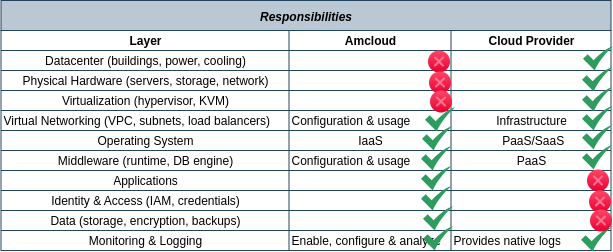

The diagram above was exported from draw.io. Its source (the exported page's mxGraphModel, read from the mxfile embedded in the PNG):
<mxGraphModel dx="4121.5" dy="1272" grid="1" gridSize="10" guides="1" tooltips="1" connect="1" arrows="1" fold="1" page="1" pageScale="1.5" pageWidth="1169" pageHeight="826" background="none" math="0" shadow="0">
  <root>
    <mxCell id="0" style=";html=1;" />
    <mxCell id="1" style=";html=1;" parent="0" />
    <mxCell id="_crXWM6x76hn-aUrZKZd-161" value="Responsibilities" style="shape=table;startSize=30;container=1;collapsible=0;childLayout=tableLayout;fontStyle=3;align=center;labelBackgroundColor=none;movable=1;resizable=1;rotatable=1;deletable=1;editable=1;locked=0;connectable=1;fillColor=#bac8d3;strokeColor=#23445d;" parent="1" vertex="1">
      <mxGeometry x="-1730" y="160" width="610" height="250" as="geometry" />
    </mxCell>
    <mxCell id="_crXWM6x76hn-aUrZKZd-162" value="" style="shape=tableRow;horizontal=0;startSize=0;swimlaneHead=0;swimlaneBody=0;strokeColor=inherit;top=0;left=0;bottom=0;right=0;collapsible=0;dropTarget=0;fillColor=none;points=[[0,0.5],[1,0.5]];portConstraint=eastwest;" parent="_crXWM6x76hn-aUrZKZd-161" vertex="1">
      <mxGeometry y="30" width="610" height="20" as="geometry" />
    </mxCell>
    <mxCell id="_crXWM6x76hn-aUrZKZd-163" value="&lt;b&gt;Layer&lt;/b&gt;" style="shape=partialRectangle;html=1;whiteSpace=wrap;connectable=0;strokeColor=inherit;overflow=hidden;fillColor=none;top=0;left=0;bottom=0;right=0;pointerEvents=1;" parent="_crXWM6x76hn-aUrZKZd-162" vertex="1">
      <mxGeometry width="288" height="20" as="geometry">
        <mxRectangle width="288" height="20" as="alternateBounds" />
      </mxGeometry>
    </mxCell>
    <mxCell id="_crXWM6x76hn-aUrZKZd-164" value="&lt;b&gt;Amcloud&lt;/b&gt;" style="shape=partialRectangle;html=1;whiteSpace=wrap;connectable=0;strokeColor=inherit;overflow=hidden;fillColor=none;top=0;left=0;bottom=0;right=0;pointerEvents=1;" parent="_crXWM6x76hn-aUrZKZd-162" vertex="1">
      <mxGeometry x="288" width="162" height="20" as="geometry">
        <mxRectangle width="162" height="20" as="alternateBounds" />
      </mxGeometry>
    </mxCell>
    <mxCell id="_crXWM6x76hn-aUrZKZd-165" value="&lt;b&gt;Cloud Provider&lt;/b&gt;" style="shape=partialRectangle;html=1;whiteSpace=wrap;connectable=0;strokeColor=inherit;overflow=hidden;fillColor=none;top=0;left=0;bottom=0;right=0;pointerEvents=1;" parent="_crXWM6x76hn-aUrZKZd-162" vertex="1">
      <mxGeometry x="450" width="160" height="20" as="geometry">
        <mxRectangle width="160" height="20" as="alternateBounds" />
      </mxGeometry>
    </mxCell>
    <mxCell id="_crXWM6x76hn-aUrZKZd-166" value="" style="shape=tableRow;horizontal=0;startSize=0;swimlaneHead=0;swimlaneBody=0;strokeColor=inherit;top=0;left=0;bottom=0;right=0;collapsible=0;dropTarget=0;fillColor=none;points=[[0,0.5],[1,0.5]];portConstraint=eastwest;" parent="_crXWM6x76hn-aUrZKZd-161" vertex="1">
      <mxGeometry y="50" width="610" height="20" as="geometry" />
    </mxCell>
    <mxCell id="_crXWM6x76hn-aUrZKZd-167" value="Datacenter (buildings, power, cooling)" style="shape=partialRectangle;html=1;whiteSpace=wrap;connectable=0;strokeColor=inherit;overflow=hidden;fillColor=none;top=0;left=0;bottom=0;right=0;pointerEvents=1;" parent="_crXWM6x76hn-aUrZKZd-166" vertex="1">
      <mxGeometry width="288" height="20" as="geometry">
        <mxRectangle width="288" height="20" as="alternateBounds" />
      </mxGeometry>
    </mxCell>
    <mxCell id="_crXWM6x76hn-aUrZKZd-168" value="" style="shape=partialRectangle;html=1;whiteSpace=wrap;connectable=0;strokeColor=inherit;overflow=hidden;fillColor=none;top=0;left=0;bottom=0;right=0;pointerEvents=1;" parent="_crXWM6x76hn-aUrZKZd-166" vertex="1">
      <mxGeometry x="288" width="162" height="20" as="geometry">
        <mxRectangle width="162" height="20" as="alternateBounds" />
      </mxGeometry>
    </mxCell>
    <mxCell id="_crXWM6x76hn-aUrZKZd-169" value="" style="shape=partialRectangle;html=1;whiteSpace=wrap;connectable=0;strokeColor=inherit;overflow=hidden;fillColor=none;top=0;left=0;bottom=0;right=0;pointerEvents=1;" parent="_crXWM6x76hn-aUrZKZd-166" vertex="1">
      <mxGeometry x="450" width="160" height="20" as="geometry">
        <mxRectangle width="160" height="20" as="alternateBounds" />
      </mxGeometry>
    </mxCell>
    <mxCell id="_crXWM6x76hn-aUrZKZd-170" value="" style="shape=tableRow;horizontal=0;startSize=0;swimlaneHead=0;swimlaneBody=0;strokeColor=inherit;top=0;left=0;bottom=0;right=0;collapsible=0;dropTarget=0;fillColor=none;points=[[0,0.5],[1,0.5]];portConstraint=eastwest;" parent="_crXWM6x76hn-aUrZKZd-161" vertex="1">
      <mxGeometry y="70" width="610" height="20" as="geometry" />
    </mxCell>
    <mxCell id="_crXWM6x76hn-aUrZKZd-171" value="Physical Hardware (servers, storage, network)" style="shape=partialRectangle;html=1;whiteSpace=wrap;connectable=0;strokeColor=inherit;overflow=hidden;fillColor=none;top=0;left=0;bottom=0;right=0;pointerEvents=1;" parent="_crXWM6x76hn-aUrZKZd-170" vertex="1">
      <mxGeometry width="288" height="20" as="geometry">
        <mxRectangle width="288" height="20" as="alternateBounds" />
      </mxGeometry>
    </mxCell>
    <mxCell id="_crXWM6x76hn-aUrZKZd-172" value="" style="shape=partialRectangle;html=1;whiteSpace=wrap;connectable=0;strokeColor=inherit;overflow=hidden;fillColor=none;top=0;left=0;bottom=0;right=0;pointerEvents=1;" parent="_crXWM6x76hn-aUrZKZd-170" vertex="1">
      <mxGeometry x="288" width="162" height="20" as="geometry">
        <mxRectangle width="162" height="20" as="alternateBounds" />
      </mxGeometry>
    </mxCell>
    <mxCell id="_crXWM6x76hn-aUrZKZd-173" value="" style="shape=partialRectangle;html=1;whiteSpace=wrap;connectable=0;strokeColor=inherit;overflow=hidden;fillColor=none;top=0;left=0;bottom=0;right=0;pointerEvents=1;" parent="_crXWM6x76hn-aUrZKZd-170" vertex="1">
      <mxGeometry x="450" width="160" height="20" as="geometry">
        <mxRectangle width="160" height="20" as="alternateBounds" />
      </mxGeometry>
    </mxCell>
    <mxCell id="_crXWM6x76hn-aUrZKZd-174" value="" style="shape=tableRow;horizontal=0;startSize=0;swimlaneHead=0;swimlaneBody=0;strokeColor=inherit;top=0;left=0;bottom=0;right=0;collapsible=0;dropTarget=0;fillColor=none;points=[[0,0.5],[1,0.5]];portConstraint=eastwest;" parent="_crXWM6x76hn-aUrZKZd-161" vertex="1">
      <mxGeometry y="90" width="610" height="20" as="geometry" />
    </mxCell>
    <mxCell id="_crXWM6x76hn-aUrZKZd-175" value="Virtualization (hypervisor, KVM)" style="shape=partialRectangle;html=1;whiteSpace=wrap;connectable=0;strokeColor=inherit;overflow=hidden;fillColor=none;top=0;left=0;bottom=0;right=0;pointerEvents=1;" parent="_crXWM6x76hn-aUrZKZd-174" vertex="1">
      <mxGeometry width="288" height="20" as="geometry">
        <mxRectangle width="288" height="20" as="alternateBounds" />
      </mxGeometry>
    </mxCell>
    <mxCell id="_crXWM6x76hn-aUrZKZd-176" value="" style="shape=partialRectangle;html=1;whiteSpace=wrap;connectable=0;strokeColor=inherit;overflow=hidden;fillColor=none;top=0;left=0;bottom=0;right=0;pointerEvents=1;" parent="_crXWM6x76hn-aUrZKZd-174" vertex="1">
      <mxGeometry x="288" width="162" height="20" as="geometry">
        <mxRectangle width="162" height="20" as="alternateBounds" />
      </mxGeometry>
    </mxCell>
    <mxCell id="_crXWM6x76hn-aUrZKZd-177" value="" style="shape=partialRectangle;html=1;whiteSpace=wrap;connectable=0;strokeColor=inherit;overflow=hidden;fillColor=none;top=0;left=0;bottom=0;right=0;pointerEvents=1;" parent="_crXWM6x76hn-aUrZKZd-174" vertex="1">
      <mxGeometry x="450" width="160" height="20" as="geometry">
        <mxRectangle width="160" height="20" as="alternateBounds" />
      </mxGeometry>
    </mxCell>
    <mxCell id="_crXWM6x76hn-aUrZKZd-178" value="" style="shape=tableRow;horizontal=0;startSize=0;swimlaneHead=0;swimlaneBody=0;strokeColor=inherit;top=0;left=0;bottom=0;right=0;collapsible=0;dropTarget=0;fillColor=none;points=[[0,0.5],[1,0.5]];portConstraint=eastwest;" parent="_crXWM6x76hn-aUrZKZd-161" vertex="1">
      <mxGeometry y="110" width="610" height="20" as="geometry" />
    </mxCell>
    <mxCell id="_crXWM6x76hn-aUrZKZd-179" value="Virtual Networking (VPC, subnets, load balancers)" style="shape=partialRectangle;html=1;whiteSpace=wrap;connectable=0;strokeColor=inherit;overflow=hidden;fillColor=none;top=0;left=0;bottom=0;right=0;pointerEvents=1;align=left;" parent="_crXWM6x76hn-aUrZKZd-178" vertex="1">
      <mxGeometry width="288" height="20" as="geometry">
        <mxRectangle width="288" height="20" as="alternateBounds" />
      </mxGeometry>
    </mxCell>
    <mxCell id="_crXWM6x76hn-aUrZKZd-180" value="Configuration &amp;amp; usage" style="shape=partialRectangle;html=1;whiteSpace=wrap;connectable=0;strokeColor=inherit;overflow=hidden;fillColor=none;top=0;left=0;bottom=0;right=0;pointerEvents=1;align=left;" parent="_crXWM6x76hn-aUrZKZd-178" vertex="1">
      <mxGeometry x="288" width="162" height="20" as="geometry">
        <mxRectangle width="162" height="20" as="alternateBounds" />
      </mxGeometry>
    </mxCell>
    <mxCell id="_crXWM6x76hn-aUrZKZd-181" value="Infrastructure" style="shape=partialRectangle;html=1;whiteSpace=wrap;connectable=0;strokeColor=inherit;overflow=hidden;fillColor=none;top=0;left=0;bottom=0;right=0;pointerEvents=1;align=center;" parent="_crXWM6x76hn-aUrZKZd-178" vertex="1">
      <mxGeometry x="450" width="160" height="20" as="geometry">
        <mxRectangle width="160" height="20" as="alternateBounds" />
      </mxGeometry>
    </mxCell>
    <mxCell id="_crXWM6x76hn-aUrZKZd-182" value="" style="shape=tableRow;horizontal=0;startSize=0;swimlaneHead=0;swimlaneBody=0;strokeColor=inherit;top=0;left=0;bottom=0;right=0;collapsible=0;dropTarget=0;fillColor=none;points=[[0,0.5],[1,0.5]];portConstraint=eastwest;" parent="_crXWM6x76hn-aUrZKZd-161" vertex="1">
      <mxGeometry y="130" width="610" height="20" as="geometry" />
    </mxCell>
    <mxCell id="_crXWM6x76hn-aUrZKZd-183" value="Operating System" style="shape=partialRectangle;html=1;whiteSpace=wrap;connectable=0;strokeColor=inherit;overflow=hidden;fillColor=none;top=0;left=0;bottom=0;right=0;pointerEvents=1;" parent="_crXWM6x76hn-aUrZKZd-182" vertex="1">
      <mxGeometry width="288" height="20" as="geometry">
        <mxRectangle width="288" height="20" as="alternateBounds" />
      </mxGeometry>
    </mxCell>
    <mxCell id="_crXWM6x76hn-aUrZKZd-184" value="IaaS" style="shape=partialRectangle;html=1;whiteSpace=wrap;connectable=0;strokeColor=inherit;overflow=hidden;fillColor=none;top=0;left=0;bottom=0;right=0;pointerEvents=1;" parent="_crXWM6x76hn-aUrZKZd-182" vertex="1">
      <mxGeometry x="288" width="162" height="20" as="geometry">
        <mxRectangle width="162" height="20" as="alternateBounds" />
      </mxGeometry>
    </mxCell>
    <mxCell id="_crXWM6x76hn-aUrZKZd-185" value="&amp;nbsp;PaaS/SaaS" style="shape=partialRectangle;html=1;whiteSpace=wrap;connectable=0;strokeColor=inherit;overflow=hidden;fillColor=none;top=0;left=0;bottom=0;right=0;pointerEvents=1;align=center;" parent="_crXWM6x76hn-aUrZKZd-182" vertex="1">
      <mxGeometry x="450" width="160" height="20" as="geometry">
        <mxRectangle width="160" height="20" as="alternateBounds" />
      </mxGeometry>
    </mxCell>
    <mxCell id="_crXWM6x76hn-aUrZKZd-186" value="" style="shape=tableRow;horizontal=0;startSize=0;swimlaneHead=0;swimlaneBody=0;strokeColor=inherit;top=0;left=0;bottom=0;right=0;collapsible=0;dropTarget=0;fillColor=none;points=[[0,0.5],[1,0.5]];portConstraint=eastwest;" parent="_crXWM6x76hn-aUrZKZd-161" vertex="1">
      <mxGeometry y="150" width="610" height="20" as="geometry" />
    </mxCell>
    <mxCell id="_crXWM6x76hn-aUrZKZd-187" value="Middleware (runtime, DB engine)" style="shape=partialRectangle;html=1;whiteSpace=wrap;connectable=0;strokeColor=inherit;overflow=hidden;fillColor=none;top=0;left=0;bottom=0;right=0;pointerEvents=1;" parent="_crXWM6x76hn-aUrZKZd-186" vertex="1">
      <mxGeometry width="288" height="20" as="geometry">
        <mxRectangle width="288" height="20" as="alternateBounds" />
      </mxGeometry>
    </mxCell>
    <mxCell id="_crXWM6x76hn-aUrZKZd-188" value="Configuration &amp;amp; usage" style="shape=partialRectangle;html=1;whiteSpace=wrap;connectable=0;strokeColor=inherit;overflow=hidden;fillColor=none;top=0;left=0;bottom=0;right=0;pointerEvents=1;align=left;" parent="_crXWM6x76hn-aUrZKZd-186" vertex="1">
      <mxGeometry x="288" width="162" height="20" as="geometry">
        <mxRectangle width="162" height="20" as="alternateBounds" />
      </mxGeometry>
    </mxCell>
    <mxCell id="_crXWM6x76hn-aUrZKZd-189" value=" PaaS" style="shape=partialRectangle;html=1;whiteSpace=wrap;connectable=0;strokeColor=inherit;overflow=hidden;fillColor=none;top=0;left=0;bottom=0;right=0;pointerEvents=1;" parent="_crXWM6x76hn-aUrZKZd-186" vertex="1">
      <mxGeometry x="450" width="160" height="20" as="geometry">
        <mxRectangle width="160" height="20" as="alternateBounds" />
      </mxGeometry>
    </mxCell>
    <mxCell id="_crXWM6x76hn-aUrZKZd-190" value="" style="shape=tableRow;horizontal=0;startSize=0;swimlaneHead=0;swimlaneBody=0;strokeColor=inherit;top=0;left=0;bottom=0;right=0;collapsible=0;dropTarget=0;fillColor=none;points=[[0,0.5],[1,0.5]];portConstraint=eastwest;" parent="_crXWM6x76hn-aUrZKZd-161" vertex="1">
      <mxGeometry y="170" width="610" height="20" as="geometry" />
    </mxCell>
    <mxCell id="_crXWM6x76hn-aUrZKZd-191" value="Applications" style="shape=partialRectangle;html=1;whiteSpace=wrap;connectable=0;strokeColor=inherit;overflow=hidden;fillColor=none;top=0;left=0;bottom=0;right=0;pointerEvents=1;" parent="_crXWM6x76hn-aUrZKZd-190" vertex="1">
      <mxGeometry width="288" height="20" as="geometry">
        <mxRectangle width="288" height="20" as="alternateBounds" />
      </mxGeometry>
    </mxCell>
    <mxCell id="_crXWM6x76hn-aUrZKZd-192" value="" style="shape=partialRectangle;html=1;whiteSpace=wrap;connectable=0;strokeColor=inherit;overflow=hidden;fillColor=none;top=0;left=0;bottom=0;right=0;pointerEvents=1;" parent="_crXWM6x76hn-aUrZKZd-190" vertex="1">
      <mxGeometry x="288" width="162" height="20" as="geometry">
        <mxRectangle width="162" height="20" as="alternateBounds" />
      </mxGeometry>
    </mxCell>
    <mxCell id="_crXWM6x76hn-aUrZKZd-193" value="" style="shape=partialRectangle;html=1;whiteSpace=wrap;connectable=0;strokeColor=inherit;overflow=hidden;fillColor=none;top=0;left=0;bottom=0;right=0;pointerEvents=1;" parent="_crXWM6x76hn-aUrZKZd-190" vertex="1">
      <mxGeometry x="450" width="160" height="20" as="geometry">
        <mxRectangle width="160" height="20" as="alternateBounds" />
      </mxGeometry>
    </mxCell>
    <mxCell id="_crXWM6x76hn-aUrZKZd-194" value="" style="shape=tableRow;horizontal=0;startSize=0;swimlaneHead=0;swimlaneBody=0;strokeColor=inherit;top=0;left=0;bottom=0;right=0;collapsible=0;dropTarget=0;fillColor=none;points=[[0,0.5],[1,0.5]];portConstraint=eastwest;" parent="_crXWM6x76hn-aUrZKZd-161" vertex="1">
      <mxGeometry y="190" width="610" height="20" as="geometry" />
    </mxCell>
    <mxCell id="_crXWM6x76hn-aUrZKZd-195" value="Identity &amp;amp; Access (IAM, credentials)" style="shape=partialRectangle;html=1;whiteSpace=wrap;connectable=0;strokeColor=inherit;overflow=hidden;fillColor=none;top=0;left=0;bottom=0;right=0;pointerEvents=1;" parent="_crXWM6x76hn-aUrZKZd-194" vertex="1">
      <mxGeometry width="288" height="20" as="geometry">
        <mxRectangle width="288" height="20" as="alternateBounds" />
      </mxGeometry>
    </mxCell>
    <mxCell id="_crXWM6x76hn-aUrZKZd-196" value="" style="shape=partialRectangle;html=1;whiteSpace=wrap;connectable=0;strokeColor=inherit;overflow=hidden;fillColor=none;top=0;left=0;bottom=0;right=0;pointerEvents=1;" parent="_crXWM6x76hn-aUrZKZd-194" vertex="1">
      <mxGeometry x="288" width="162" height="20" as="geometry">
        <mxRectangle width="162" height="20" as="alternateBounds" />
      </mxGeometry>
    </mxCell>
    <mxCell id="_crXWM6x76hn-aUrZKZd-197" value="" style="shape=partialRectangle;html=1;whiteSpace=wrap;connectable=0;strokeColor=inherit;overflow=hidden;fillColor=none;top=0;left=0;bottom=0;right=0;pointerEvents=1;" parent="_crXWM6x76hn-aUrZKZd-194" vertex="1">
      <mxGeometry x="450" width="160" height="20" as="geometry">
        <mxRectangle width="160" height="20" as="alternateBounds" />
      </mxGeometry>
    </mxCell>
    <mxCell id="_crXWM6x76hn-aUrZKZd-198" value="" style="shape=tableRow;horizontal=0;startSize=0;swimlaneHead=0;swimlaneBody=0;strokeColor=inherit;top=0;left=0;bottom=0;right=0;collapsible=0;dropTarget=0;fillColor=none;points=[[0,0.5],[1,0.5]];portConstraint=eastwest;" parent="_crXWM6x76hn-aUrZKZd-161" vertex="1">
      <mxGeometry y="210" width="610" height="20" as="geometry" />
    </mxCell>
    <mxCell id="_crXWM6x76hn-aUrZKZd-199" value="Data (storage, encryption, backups)" style="shape=partialRectangle;html=1;whiteSpace=wrap;connectable=0;strokeColor=inherit;overflow=hidden;fillColor=none;top=0;left=0;bottom=0;right=0;pointerEvents=1;" parent="_crXWM6x76hn-aUrZKZd-198" vertex="1">
      <mxGeometry width="288" height="20" as="geometry">
        <mxRectangle width="288" height="20" as="alternateBounds" />
      </mxGeometry>
    </mxCell>
    <mxCell id="_crXWM6x76hn-aUrZKZd-200" value="" style="shape=partialRectangle;html=1;whiteSpace=wrap;connectable=0;strokeColor=inherit;overflow=hidden;fillColor=none;top=0;left=0;bottom=0;right=0;pointerEvents=1;" parent="_crXWM6x76hn-aUrZKZd-198" vertex="1">
      <mxGeometry x="288" width="162" height="20" as="geometry">
        <mxRectangle width="162" height="20" as="alternateBounds" />
      </mxGeometry>
    </mxCell>
    <mxCell id="_crXWM6x76hn-aUrZKZd-201" value="" style="shape=partialRectangle;html=1;whiteSpace=wrap;connectable=0;strokeColor=inherit;overflow=hidden;fillColor=none;top=0;left=0;bottom=0;right=0;pointerEvents=1;align=center;" parent="_crXWM6x76hn-aUrZKZd-198" vertex="1">
      <mxGeometry x="450" width="160" height="20" as="geometry">
        <mxRectangle width="160" height="20" as="alternateBounds" />
      </mxGeometry>
    </mxCell>
    <mxCell id="_crXWM6x76hn-aUrZKZd-209" style="shape=tableRow;horizontal=0;startSize=0;swimlaneHead=0;swimlaneBody=0;strokeColor=inherit;top=0;left=0;bottom=0;right=0;collapsible=0;dropTarget=0;fillColor=none;points=[[0,0.5],[1,0.5]];portConstraint=eastwest;" parent="_crXWM6x76hn-aUrZKZd-161" vertex="1">
      <mxGeometry y="230" width="610" height="20" as="geometry" />
    </mxCell>
    <mxCell id="_crXWM6x76hn-aUrZKZd-210" value="Monitoring &amp;amp; Logging" style="shape=partialRectangle;html=1;whiteSpace=wrap;connectable=0;strokeColor=inherit;overflow=hidden;fillColor=none;top=0;left=0;bottom=0;right=0;pointerEvents=1;" parent="_crXWM6x76hn-aUrZKZd-209" vertex="1">
      <mxGeometry width="288" height="20" as="geometry">
        <mxRectangle width="288" height="20" as="alternateBounds" />
      </mxGeometry>
    </mxCell>
    <mxCell id="_crXWM6x76hn-aUrZKZd-211" value="Enable, configure &amp;amp; analyze" style="shape=partialRectangle;html=1;whiteSpace=wrap;connectable=0;strokeColor=inherit;overflow=hidden;fillColor=none;top=0;left=0;bottom=0;right=0;pointerEvents=1;align=left;" parent="_crXWM6x76hn-aUrZKZd-209" vertex="1">
      <mxGeometry x="288" width="162" height="20" as="geometry">
        <mxRectangle width="162" height="20" as="alternateBounds" />
      </mxGeometry>
    </mxCell>
    <mxCell id="_crXWM6x76hn-aUrZKZd-212" value="Provides native logs" style="shape=partialRectangle;html=1;whiteSpace=wrap;connectable=0;strokeColor=inherit;overflow=hidden;fillColor=none;top=0;left=0;bottom=0;right=0;pointerEvents=1;align=left;" parent="_crXWM6x76hn-aUrZKZd-209" vertex="1">
      <mxGeometry x="450" width="160" height="20" as="geometry">
        <mxRectangle width="160" height="20" as="alternateBounds" />
      </mxGeometry>
    </mxCell>
    <mxCell id="_crXWM6x76hn-aUrZKZd-312" value="" style="sketch=0;html=1;aspect=fixed;strokeColor=none;shadow=0;align=center;fillColor=#2D9C5E;verticalAlign=top;labelPosition=center;verticalLabelPosition=bottom;shape=mxgraph.gcp2.check" parent="1" vertex="1">
      <mxGeometry x="-1148" y="206" width="30" height="24" as="geometry" />
    </mxCell>
    <mxCell id="_crXWM6x76hn-aUrZKZd-323" value="" style="sketch=0;html=1;aspect=fixed;strokeColor=none;shadow=0;align=center;fillColor=#2D9C5E;verticalAlign=top;labelPosition=center;verticalLabelPosition=bottom;shape=mxgraph.gcp2.check" parent="1" vertex="1">
      <mxGeometry x="-1149" y="227" width="30" height="24" as="geometry" />
    </mxCell>
    <mxCell id="_crXWM6x76hn-aUrZKZd-324" value="" style="sketch=0;html=1;aspect=fixed;strokeColor=none;shadow=0;align=center;fillColor=#2D9C5E;verticalAlign=top;labelPosition=center;verticalLabelPosition=bottom;shape=mxgraph.gcp2.check" parent="1" vertex="1">
      <mxGeometry x="-1149" y="247" width="30" height="24" as="geometry" />
    </mxCell>
    <mxCell id="_crXWM6x76hn-aUrZKZd-325" value="" style="sketch=0;html=1;aspect=fixed;strokeColor=none;shadow=0;align=center;fillColor=#2D9C5E;verticalAlign=top;labelPosition=center;verticalLabelPosition=bottom;shape=mxgraph.gcp2.check" parent="1" vertex="1">
      <mxGeometry x="-1306" y="267" width="30" height="24" as="geometry" />
    </mxCell>
    <mxCell id="_crXWM6x76hn-aUrZKZd-326" value="" style="sketch=0;html=1;aspect=fixed;strokeColor=none;shadow=0;align=center;fillColor=#2D9C5E;verticalAlign=top;labelPosition=center;verticalLabelPosition=bottom;shape=mxgraph.gcp2.check" parent="1" vertex="1">
      <mxGeometry x="-1309" y="286" width="30" height="24" as="geometry" />
    </mxCell>
    <mxCell id="_crXWM6x76hn-aUrZKZd-327" value="" style="sketch=0;html=1;aspect=fixed;strokeColor=none;shadow=0;align=center;fillColor=#2D9C5E;verticalAlign=top;labelPosition=center;verticalLabelPosition=bottom;shape=mxgraph.gcp2.check" parent="1" vertex="1">
      <mxGeometry x="-1310" y="306" width="30" height="24" as="geometry" />
    </mxCell>
    <mxCell id="_crXWM6x76hn-aUrZKZd-328" value="" style="sketch=0;html=1;aspect=fixed;strokeColor=none;shadow=0;align=center;fillColor=#2D9C5E;verticalAlign=top;labelPosition=center;verticalLabelPosition=bottom;shape=mxgraph.gcp2.check" parent="1" vertex="1">
      <mxGeometry x="-1310" y="326" width="30" height="24" as="geometry" />
    </mxCell>
    <mxCell id="_crXWM6x76hn-aUrZKZd-329" value="" style="sketch=0;html=1;aspect=fixed;strokeColor=none;shadow=0;align=center;fillColor=#2D9C5E;verticalAlign=top;labelPosition=center;verticalLabelPosition=bottom;shape=mxgraph.gcp2.check" parent="1" vertex="1">
      <mxGeometry x="-1310" y="346" width="30" height="24" as="geometry" />
    </mxCell>
    <mxCell id="_crXWM6x76hn-aUrZKZd-330" value="" style="sketch=0;html=1;aspect=fixed;strokeColor=none;shadow=0;align=center;fillColor=#2D9C5E;verticalAlign=top;labelPosition=center;verticalLabelPosition=bottom;shape=mxgraph.gcp2.check" parent="1" vertex="1">
      <mxGeometry x="-1308" y="366" width="30" height="24" as="geometry" />
    </mxCell>
    <mxCell id="_crXWM6x76hn-aUrZKZd-331" value="" style="sketch=0;html=1;aspect=fixed;strokeColor=none;shadow=0;align=center;fillColor=#2D9C5E;verticalAlign=top;labelPosition=center;verticalLabelPosition=bottom;shape=mxgraph.gcp2.check" parent="1" vertex="1">
      <mxGeometry x="-1308" y="386" width="30" height="24" as="geometry" />
    </mxCell>
    <mxCell id="3RzAYS_0lmyMwsApaJtz-29" value="" style="sketch=0;html=1;aspect=fixed;strokeColor=none;shadow=0;align=center;fillColor=#2D9C5E;verticalAlign=top;labelPosition=center;verticalLabelPosition=bottom;shape=mxgraph.gcp2.check" parent="1" vertex="1">
      <mxGeometry x="-1149" y="266" width="30" height="24" as="geometry" />
    </mxCell>
    <mxCell id="3RzAYS_0lmyMwsApaJtz-30" value="" style="sketch=0;html=1;aspect=fixed;strokeColor=none;shadow=0;align=center;fillColor=#2D9C5E;verticalAlign=top;labelPosition=center;verticalLabelPosition=bottom;shape=mxgraph.gcp2.check" parent="1" vertex="1">
      <mxGeometry x="-1149" y="285" width="30" height="24" as="geometry" />
    </mxCell>
    <mxCell id="3RzAYS_0lmyMwsApaJtz-76" value="" style="sketch=0;html=1;aspect=fixed;strokeColor=none;shadow=0;align=center;fillColor=#2D9C5E;verticalAlign=top;labelPosition=center;verticalLabelPosition=bottom;shape=mxgraph.gcp2.check" parent="1" vertex="1">
      <mxGeometry x="-1149" y="305" width="30" height="24" as="geometry" />
    </mxCell>
    <mxCell id="3RzAYS_0lmyMwsApaJtz-77" value="" style="sketch=0;html=1;aspect=fixed;strokeColor=none;shadow=0;align=center;fillColor=#2D9C5E;verticalAlign=top;labelPosition=center;verticalLabelPosition=bottom;shape=mxgraph.gcp2.check" parent="1" vertex="1">
      <mxGeometry x="-1150" y="387" width="30" height="24" as="geometry" />
    </mxCell>
    <mxCell id="3RzAYS_0lmyMwsApaJtz-78" value="" style="shape=image;html=1;verticalAlign=top;verticalLabelPosition=bottom;labelBackgroundColor=#ffffff;imageAspect=0;aspect=fixed;image=https://icons.diagrams.net/icon-cache1/Essentials-2479/039_-_Cross-1213.svg" parent="1" vertex="1">
      <mxGeometry x="-1304" y="209" width="24" height="24" as="geometry" />
    </mxCell>
    <mxCell id="3RzAYS_0lmyMwsApaJtz-79" value="" style="shape=image;html=1;verticalAlign=top;verticalLabelPosition=bottom;labelBackgroundColor=#ffffff;imageAspect=0;aspect=fixed;image=https://icons.diagrams.net/icon-cache1/Essentials-2479/039_-_Cross-1213.svg" parent="1" vertex="1">
      <mxGeometry x="-1303" y="230" width="24" height="24" as="geometry" />
    </mxCell>
    <mxCell id="3RzAYS_0lmyMwsApaJtz-80" value="" style="shape=image;html=1;verticalAlign=top;verticalLabelPosition=bottom;labelBackgroundColor=#ffffff;imageAspect=0;aspect=fixed;image=https://icons.diagrams.net/icon-cache1/Essentials-2479/039_-_Cross-1213.svg" parent="1" vertex="1">
      <mxGeometry x="-1302" y="249" width="24" height="24" as="geometry" />
    </mxCell>
    <mxCell id="3RzAYS_0lmyMwsApaJtz-81" value="" style="shape=image;html=1;verticalAlign=top;verticalLabelPosition=bottom;labelBackgroundColor=#ffffff;imageAspect=0;aspect=fixed;image=https://icons.diagrams.net/icon-cache1/Essentials-2479/039_-_Cross-1213.svg" parent="1" vertex="1">
      <mxGeometry x="-1145" y="328" width="24" height="24" as="geometry" />
    </mxCell>
    <mxCell id="3RzAYS_0lmyMwsApaJtz-82" value="" style="shape=image;html=1;verticalAlign=top;verticalLabelPosition=bottom;labelBackgroundColor=#ffffff;imageAspect=0;aspect=fixed;image=https://icons.diagrams.net/icon-cache1/Essentials-2479/039_-_Cross-1213.svg" parent="1" vertex="1">
      <mxGeometry x="-1143" y="349" width="24" height="24" as="geometry" />
    </mxCell>
    <mxCell id="3RzAYS_0lmyMwsApaJtz-83" value="" style="shape=image;html=1;verticalAlign=top;verticalLabelPosition=bottom;labelBackgroundColor=#ffffff;imageAspect=0;aspect=fixed;image=https://icons.diagrams.net/icon-cache1/Essentials-2479/039_-_Cross-1213.svg" parent="1" vertex="1">
      <mxGeometry x="-1142" y="368" width="24" height="24" as="geometry" />
    </mxCell>
  </root>
</mxGraphModel>